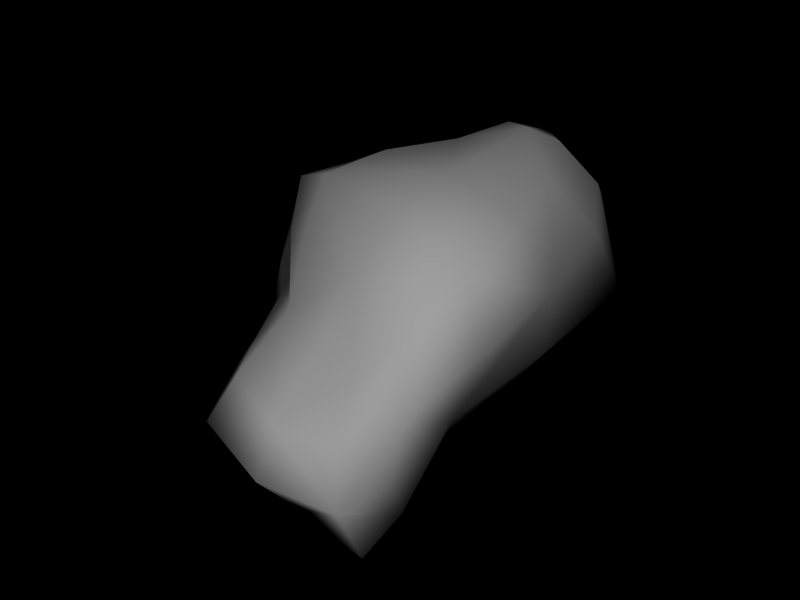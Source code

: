 # Source: asteroid01_007.blend  (saved by Blender 2.49.2; exported with 4.5.12 LTS)
import bpy
from mathutils import Matrix  # noqa: F401  (used for matrix-valued properties, if any)

bpy.ops.wm.read_factory_settings(use_empty=True)
scene = bpy.context.scene
scene.name = 'Scene'

# ---- collections
col_collection_2 = bpy.data.collections.new('Collection 2'); scene.collection.children.link(col_collection_2)

# ---- materials (node trees are filled in below, after node groups)
mat_asteroid_01 = bpy.data.materials.new('asteroid_01')
mat_asteroid_01.alpha_threshold = 0.0
mat_asteroid_01.preview_render_type = 'FLAT'
mat_asteroid_01.diffuse_color = (0.6531, 0.6531, 0.6531, 1.0)
mat_asteroid_01.roughness = 0.5
mat_asteroid_01.specular_intensity = 0.0
mat_asteroid_01.line_color = (0.0, 0.0, 0.0, 1.0)

# ---- material node trees

# ---- world
world_world = bpy.data.worlds.new('World'); scene.world = world_world
world_world.color = (0.0, 0.0, 0.0)
world_world.use_sun_shadow = False
world_world.sun_shadow_jitter_overblur = 0.0
world_world.cycles.sampling_method = 'MANUAL'
world_world.cycles.sample_map_resolution = 256

# ---- meshes
me_cube_002 = bpy.data.meshes.new('Cube.002')
me_cube_002.from_pydata([(1.09, -0.9017, -1.947), (0.7466, 0.8723, -2.0), (-0.8307, -0.04663, -1.397), (-0.8032, 0.9503, -1.947), (-0.9486, 0.8431, 1.709), (1.243, 0.3328, 2.228), (-0.6293, -0.8177, 1.307), (1.179, -1.567, 1.385), (2.829, 0.4536, 0.8751), (1.961, 0.8424, -1.07), (2.603, -2.303, 0.1744), (2.357, -2.02, -1.441), (1.114, -3.016, -0.1014), (1.366, -2.826, -1.398), (-0.16, -2.052, 0.1963), (-0.4876, -1.526, -0.6965), (-1.294, -0.426, 0.4123), (-1.654, -0.03662, -0.5765), (-1.548, 1.185, 0.4783), (-1.774, 1.141, -0.8948), (1.178, 2.765, -1.521), (-0.4007, 2.381, -1.508), (1.866, 3.15, 1.359), (1.12, 3.96, 0.1651), (0.9602, 2.526, 2.198), (-0.4722, 2.908, 0.9101), (-0.09905, 2.668, 1.77), (-0.1594, 3.575, 0.1438), (1.409, -1.829, -1.878), (-0.5252, -0.609, -1.041), (1.267, 0.8067, -1.619), (1.949, -1.435, -1.885), (0.9324, 1.787, -1.975), (-0.469, 1.614, -1.93), (-1.455, 0.1292, -0.9814), (-1.604, 0.979, -1.509), (2.476, 0.1859, 1.87), (2.279, -1.956, 0.9681), (1.116, -2.233, 0.5757), (-0.06539, -1.459, 0.7517), (-0.9556, -0.5503, 0.9307), (-1.358, 1.007, 1.122), (1.158, 1.527, 2.205), (-0.4493, 1.797, 1.647), (2.37, -2.803, -1.659), (1.99, -2.805, -0.2127), (1.829, 2.173, -1.226), (2.46, 2.182, 1.028), (-0.9487, -0.6824, -0.5653), (-0.5767, -1.131, 0.2189), (-1.078, 1.767, -1.166), (-0.9724, 2.122, 0.4799), (0.06828, -0.4337, -1.746), (0.7546, -0.01242, -1.892), (0.1425, 0.9498, -2.135), (-1.044, 0.3951, -1.716), (-1.156, -0.06982, 1.686), (-0.1412, 0.6376, 2.119), (1.241, -0.7882, 2.033), (-0.01719, -1.174, 1.479), (2.901, -1.29, 0.6677), (2.569, 0.7883, -0.2678), (1.996, -0.7228, -1.12), (2.51, -2.395, -0.7207), (0.2915, -2.808, 0.1533), (1.191, -3.39, -0.7312), (0.1453, -2.323, -0.9732), (-0.4539, -2.205, -0.3045), (-1.792, 0.2753, 0.5682), (-1.556, -0.3023, -0.1296), (-2.097, 0.5313, -0.6973), (-1.645, 1.267, -0.2005), (0.3278, 2.781, -1.7), (1.301, 3.569, -0.7648), (-0.3726, 3.089, -0.783), (0.423, 2.834, 2.098), (0.3057, 3.931, 0.2736), (1.332, 2.859, 1.981), (1.634, 3.781, 0.8584), (-0.2301, 3.336, 0.7247), (-0.3117, 2.941, 1.441), (1.359, 1.621, -1.632), (2.011, -2.058, -1.878), (-0.9716, -0.3377, -0.8531), (-1.07, 1.441, -1.563), (1.938, 1.643, 1.897), (1.849, -2.343, 0.4296), (-0.4786, -1.03, 0.6321), (-0.8631, 1.957, 1.09), (0.2309, -1.129, -1.42), (1.427, -0.2361, -1.571), (0.3693, 1.876, -2.088), (-1.845, 0.5868, -1.247), (2.679, -1.139, 1.645), (0.3922, -1.921, 0.7942), (-1.491, 0.1506, 1.186), (0.27, 1.755, 2.079), (2.223, -3.07, -0.9154), (2.447, 3.028, -0.1679), (-0.8494, -1.066, -0.2344), (-0.8099, 2.42, -0.2581), (-0.05651, 0.1356, -1.975), (-0.3804, -0.3835, 1.993), (2.482, -1.174, -0.4153), (0.07708, -3.165, -0.4376), (-2.01, 0.3777, -0.08635), (0.2345, 3.516, -0.9269), (0.4871, 3.828, 1.737)], [], [(0, 53, 90, 31), (0, 31, 82, 28), (0, 28, 89, 52), (0, 52, 101, 53), (1, 32, 81, 30), (1, 30, 90, 53), (1, 53, 101, 54), (1, 54, 91, 32), (2, 55, 101, 52), (2, 52, 89, 29), (2, 29, 83, 34), (2, 34, 92, 55), (3, 33, 91, 54), (3, 54, 101, 55), (3, 55, 92, 35), (3, 35, 84, 33), (4, 57, 96, 43), (4, 43, 88, 41), (4, 41, 95, 56), (4, 56, 102, 57), (5, 36, 85, 42), (5, 42, 96, 57), (5, 57, 102, 58), (5, 58, 93, 36), (6, 59, 102, 56), (6, 56, 95, 40), (6, 40, 87, 39), (6, 39, 94, 59), (7, 37, 93, 58), (7, 58, 102, 59), (7, 59, 94, 38), (7, 38, 86, 37), (8, 61, 98, 47), (8, 47, 85, 36), (8, 36, 93, 60), (8, 60, 103, 61), (9, 30, 81, 46), (9, 46, 98, 61), (9, 61, 103, 62), (9, 62, 90, 30), (10, 63, 103, 60), (10, 60, 93, 37), (10, 37, 86, 45), (10, 45, 97, 63), (11, 31, 90, 62), (11, 62, 103, 63), (11, 63, 97, 44), (11, 44, 82, 31), (12, 65, 97, 45), (12, 45, 86, 38), (12, 38, 94, 64), (12, 64, 104, 65), (13, 28, 82, 44), (13, 44, 97, 65), (13, 65, 104, 66), (13, 66, 89, 28), (14, 67, 104, 64), (14, 64, 94, 39), (14, 39, 87, 49), (14, 49, 99, 67), (15, 29, 89, 66), (15, 66, 104, 67), (15, 67, 99, 48), (15, 48, 83, 29), (16, 69, 99, 49), (16, 49, 87, 40), (16, 40, 95, 68), (16, 68, 105, 69), (17, 34, 83, 48), (17, 48, 99, 69), (17, 69, 105, 70), (17, 70, 92, 34), (18, 71, 105, 68), (18, 68, 95, 41), (18, 41, 88, 51), (18, 51, 100, 71), (19, 35, 92, 70), (19, 70, 105, 71), (19, 71, 100, 50), (19, 50, 84, 35), (20, 73, 98, 46), (20, 46, 81, 32), (20, 32, 91, 72), (20, 72, 106, 73), (21, 74, 106, 72), (21, 72, 91, 33), (21, 33, 84, 50), (21, 50, 100, 74), (22, 78, 107, 77), (22, 77, 85, 47), (22, 47, 98, 78), (23, 73, 106, 76), (23, 76, 107, 78), (23, 78, 98, 73), (24, 77, 107, 75), (24, 75, 96, 42), (24, 42, 85, 77), (25, 80, 107, 79), (25, 79, 100, 51), (25, 51, 88, 80), (26, 43, 96, 75), (26, 75, 107, 80), (26, 80, 88, 43), (27, 79, 107, 76), (27, 76, 106, 74), (27, 74, 100, 79)])
me_cube_002.polygons.foreach_set('use_smooth', [True] * 106)
_uv = me_cube_002.uv_layers.new(name='UVTex')
_uv.uv.foreach_set('vector', [0.7503, 0.2537, 0.5005, 0.2537, 0.5, 0.0, 0.75, 0.0, 0.7503, 0.2537, 0.75, 0.0, 1.0, 0.0, 1.0, 0.2537, 0.7503, 0.2537, 1.0, 0.2537, 1.0, 0.5073, 0.7505, 0.5055, 0.7503, 0.2537, 0.7505, 0.5055, 0.5007, 0.5055, 0.5005, 0.2537, 0.2503, 0.2537, 4.47e-08, 0.2537, 5.96e-08, 0.0, 0.25, 0.0, 0.2503, 0.2537, 0.25, 0.0, 0.5, 0.0, 0.5005, 0.2537, 0.2503, 0.2537, 0.5005, 0.2537, 0.5007, 0.5055, 0.2505, 0.5055, 0.2503, 0.2537, 0.2505, 0.5055, 2.98e-08, 0.5073, 4.47e-08, 0.2537, 0.7503, 0.7537, 0.5005, 0.7537, 0.5007, 0.5055, 0.7505, 0.5055, 0.7503, 0.7537, 0.7505, 0.5055, 1.0, 0.5073, 1.0, 0.7537, 0.7503, 0.7537, 1.0, 0.7537, 1.0, 1.0, 0.75, 1.0, 0.7503, 0.7537, 0.75, 1.0, 0.5, 1.0, 0.5005, 0.7537, 0.2503, 0.7537, 4.47e-08, 0.7537, 2.98e-08, 0.5073, 0.2505, 0.5055, 0.2503, 0.7537, 0.2505, 0.5055, 0.5007, 0.5055, 0.5005, 0.7537, 0.2503, 0.7537, 0.5005, 0.7537, 0.5, 1.0, 0.25, 1.0, 0.2503, 0.7537, 0.25, 1.0, 5.96e-08, 1.0, 4.47e-08, 0.7537, 0.7503, 0.2537, 0.5005, 0.2537, 0.5, 0.0, 0.75, 0.0, 0.7503, 0.2537, 0.75, 0.0, 1.0, 0.0, 1.0, 0.2537, 0.7503, 0.2537, 1.0, 0.2537, 1.0, 0.5055, 0.7505, 0.5055, 0.7503, 0.2537, 0.7505, 0.5055, 0.5007, 0.5055, 0.5005, 0.2537, 0.2503, 0.2537, 5.96e-08, 0.2537, 5.96e-08, 0.0, 0.25, 0.0, 0.2503, 0.2537, 0.25, 0.0, 0.5, 0.0, 0.5005, 0.2537, 0.2503, 0.2537, 0.5005, 0.2537, 0.5007, 0.5055, 0.2505, 0.5055, 0.2503, 0.2537, 0.2505, 0.5055, 5.96e-08, 0.5073, 5.96e-08, 0.2537, 0.7503, 0.7537, 0.5005, 0.7537, 0.5007, 0.5055, 0.7505, 0.5055, 0.7503, 0.7537, 0.7505, 0.5055, 1.0, 0.5055, 1.0, 0.7537, 0.7503, 0.7537, 1.0, 0.7537, 1.0, 1.0, 0.75, 1.0, 0.7503, 0.7537, 0.75, 1.0, 0.5, 1.0, 0.5005, 0.7537, 0.2503, 0.7537, 5.96e-08, 0.7537, 5.96e-08, 0.5073, 0.2505, 0.5055, 0.2503, 0.7537, 0.2505, 0.5055, 0.5007, 0.5055, 0.5005, 0.7537, 0.2503, 0.7537, 0.5005, 0.7537, 0.5, 1.0, 0.25, 1.0, 0.2503, 0.7537, 0.25, 1.0, 5.96e-08, 1.0, 5.96e-08, 0.7537, 0.7503, 0.2537, 0.5005, 0.2537, 0.5, 0.0, 0.75, 0.0, 0.7503, 0.2537, 0.75, 0.0, 1.0, 0.0, 1.0, 0.2537, 0.7503, 0.2537, 1.0, 0.2537, 1.0, 0.5073, 0.7505, 0.5055, 0.7503, 0.2537, 0.7505, 0.5055, 0.5007, 0.5055, 0.5005, 0.2537, 0.2503, 0.2537, 5.96e-08, 0.2537, 5.96e-08, 0.0, 0.25, 0.0, 0.2503, 0.2537, 0.25, 0.0, 0.5, 0.0, 0.5005, 0.2537, 0.2503, 0.2537, 0.5005, 0.2537, 0.5007, 0.5055, 0.2505, 0.5055, 0.2503, 0.2537, 0.2505, 0.5055, 5.96e-08, 0.5073, 5.96e-08, 0.2537, 0.7503, 0.7537, 0.5005, 0.7537, 0.5007, 0.5055, 0.7505, 0.5055, 0.7503, 0.7537, 0.7505, 0.5055, 1.0, 0.5073, 1.0, 0.7537, 0.7503, 0.7537, 1.0, 0.7537, 1.0, 1.0, 0.75, 1.0, 0.7503, 0.7537, 0.75, 1.0, 0.5, 1.0, 0.5005, 0.7537, 0.2503, 0.7537, 5.96e-08, 0.7537, 5.96e-08, 0.5073, 0.2505, 0.5055, 0.2503, 0.7537, 0.2505, 0.5055, 0.5007, 0.5055, 0.5005, 0.7537, 0.2503, 0.7537, 0.5005, 0.7537, 0.5, 1.0, 0.25, 1.0, 0.2503, 0.7537, 0.25, 1.0, 5.96e-08, 1.0, 5.96e-08, 0.7537, 0.7503, 0.2537, 0.5005, 0.2537, 0.5, 0.0, 0.75, 0.0, 0.7503, 0.2537, 0.75, 0.0, 1.0, 0.0, 1.0, 0.2537, 0.7503, 0.2537, 1.0, 0.2537, 1.0, 0.5073, 0.7505, 0.5055, 0.7503, 0.2537, 0.7505, 0.5055, 0.5007, 0.5055, 0.5005, 0.2537, 0.2503, 0.2537, 5.96e-08, 0.2537, 5.96e-08, 0.0, 0.25, 0.0, 0.2503, 0.2537, 0.25, 0.0, 0.5, 0.0, 0.5005, 0.2537, 0.2503, 0.2537, 0.5005, 0.2537, 0.5007, 0.5055, 0.2505, 0.5055, 0.2503, 0.2537, 0.2505, 0.5055, 5.96e-08, 0.5073, 5.96e-08, 0.2537, 0.7503, 0.7537, 0.5005, 0.7537, 0.5007, 0.5055, 0.7505, 0.5055, 0.7503, 0.7537, 0.7505, 0.5055, 1.0, 0.5073, 1.0, 0.7537, 0.7503, 0.7537, 1.0, 0.7537, 1.0, 1.0, 0.75, 1.0, 0.7503, 0.7537, 0.75, 1.0, 0.5, 1.0, 0.5005, 0.7537, 0.2503, 0.7537, 5.96e-08, 0.7537, 5.96e-08, 0.5073, 0.2505, 0.5055, 0.2503, 0.7537, 0.2505, 0.5055, 0.5007, 0.5055, 0.5005, 0.7537, 0.2503, 0.7537, 0.5005, 0.7537, 0.5, 1.0, 0.25, 1.0, 0.2503, 0.7537, 0.25, 1.0, 5.96e-08, 1.0, 5.96e-08, 0.7537, 0.7503, 0.2537, 0.5005, 0.2537, 0.5, 0.0, 0.75, 0.0, 0.7503, 0.2537, 0.75, 0.0, 1.0, 0.0, 1.0, 0.2537, 0.7503, 0.2537, 1.0, 0.2537, 1.0, 0.5055, 0.7505, 0.5055, 0.7503, 0.2537, 0.7505, 0.5055, 0.5007, 0.5055, 0.5005, 0.2537, 0.2503, 0.2537, 5.96e-08, 0.2537, 5.96e-08, 0.0, 0.25, 0.0, 0.2503, 0.2537, 0.25, 0.0, 0.5, 0.0, 0.5005, 0.2537, 0.2503, 0.2537, 0.5005, 0.2537, 0.5007, 0.5055, 0.2505, 0.5055, 0.2503, 0.2537, 0.2505, 0.5055, 5.96e-08, 0.5073, 5.96e-08, 0.2537, 0.7503, 0.7537, 0.5005, 0.7537, 0.5007, 0.5055, 0.7505, 0.5055, 0.7503, 0.7537, 0.7505, 0.5055, 1.0, 0.5055, 1.0, 0.7537, 0.7503, 0.7537, 1.0, 0.7537, 1.0, 1.0, 0.75, 1.0, 0.7503, 0.7537, 0.75, 1.0, 0.5, 1.0, 0.5005, 0.7537, 0.2503, 0.7537, 5.96e-08, 0.7537, 5.96e-08, 0.5073, 0.2505, 0.5055, 0.2503, 0.7537, 0.2505, 0.5055, 0.5007, 0.5055, 0.5005, 0.7537, 0.2503, 0.7537, 0.5005, 0.7537, 0.5, 1.0, 0.25, 1.0, 0.2503, 0.7537, 0.25, 1.0, 5.96e-08, 1.0, 5.96e-08, 0.7537, 0.7503, 0.2537, 0.5409, 0.2748, 0.5, 0.0, 0.75, 0.0, 0.7503, 0.2537, 0.75, 0.0, 1.0, 0.0, 1.0, 0.2537, 0.7503, 0.2537, 1.0, 0.2537, 1.0, 0.5073, 0.7505, 0.5055, 0.7503, 0.2537, 0.7505, 0.5055, 0.5357, 0.5057, 0.5409, 0.2748, 0.7503, 0.7537, 0.5409, 0.7332, 0.5357, 0.5057, 0.7505, 0.5055, 0.7503, 0.7537, 0.7505, 0.5055, 1.0, 0.5073, 1.0, 0.7537, 0.7503, 0.7537, 1.0, 0.7537, 1.0, 1.0, 0.75, 1.0, 0.7503, 0.7537, 0.75, 1.0, 0.5, 1.0, 0.5409, 0.7332, 0.245, 0.1691, 0.3481, 0.2537, 0.2393, 0.506, 0.1396, 0.2537, 0.245, 0.1691, 0.1396, 0.2537, 5.96e-08, 0.0, 0.25, 0.0, 0.245, 0.1691, 0.25, 0.0, 0.5, 0.0, 0.3481, 0.2537, 0.4121, 0.3382, 0.5409, 0.2748, 0.5357, 0.5057, 0.3902, 0.5061, 0.4121, 0.3382, 0.3902, 0.5061, 0.2393, 0.506, 0.3481, 0.2537, 0.4121, 0.3382, 0.3481, 0.2537, 0.5, 0.0, 0.5409, 0.2748, 0.07835, 0.3382, 0.1396, 0.2537, 0.2393, 0.506, 0.09794, 0.5061, 0.07835, 0.3382, 0.09794, 0.5061, 5.96e-08, 0.5073, 5.96e-08, 0.2537, 0.07835, 0.3382, 5.96e-08, 0.2537, 5.96e-08, 0.0, 0.1396, 0.2537, 0.245, 0.8358, 0.1396, 0.7537, 0.2393, 0.506, 0.3481, 0.7537, 0.245, 0.8358, 0.3481, 0.7537, 0.5, 1.0, 0.25, 1.0, 0.245, 0.8358, 0.25, 1.0, 5.96e-08, 1.0, 0.1396, 0.7537, 0.07835, 0.6715, 5.96e-08, 0.7537, 5.96e-08, 0.5073, 0.09794, 0.5061, 0.07835, 0.6715, 0.09794, 0.5061, 0.2393, 0.506, 0.1396, 0.7537, 0.07835, 0.6715, 0.1396, 0.7537, 5.96e-08, 1.0, 5.96e-08, 0.7537, 0.4121, 0.6716, 0.3481, 0.7537, 0.2393, 0.506, 0.3902, 0.5061, 0.4121, 0.6716, 0.3902, 0.5061, 0.5357, 0.5057, 0.5409, 0.7332, 0.4121, 0.6716, 0.5409, 0.7332, 0.5, 1.0, 0.3481, 0.7537])
me_cube_002.materials.append(mat_asteroid_01)
me_cube_002.use_remesh_preserve_volume = False
me_cube_002.use_remesh_preserve_attributes = False
me_cube_002.use_mirror_vertex_groups = False
me_cube_002.update()

# ---- objects
ob_roid01_007 = bpy.data.objects.new('Roid01_007', me_cube_002)

# ---- transforms, parenting, visibility, modifiers, constraints
ob_roid01_007.location = (0.0, 0.0, 0.0)
ob_roid01_007.lock_rotations_4d = False
ob_roid01_007.empty_display_type = 'ARROWS'
ob_roid01_007.lineart.crease_threshold = 0.0

# ---- collection membership
col_collection_2.objects.link(ob_roid01_007)

# ---- scene / render settings (as saved in the file)
scene.frame_start = 1; scene.frame_end = 250; scene.frame_set(17)
scene.render.engine = 'BLENDER_EEVEE_NEXT'
scene.render.image_settings.file_format = 'JPEG'
scene.render.image_settings.color_mode = 'RGB'
scene.render.image_settings.compression = 90
scene.render.resolution_x = 800
scene.render.resolution_y = 600
scene.render.pixel_aspect_x = 100.0
scene.render.pixel_aspect_y = 100.0
scene.render.fps = 25
scene.render.dither_intensity = 0.0
scene.render.use_compositing = False
scene.render.use_sequencer = False
scene.render.bake_margin = 2
scene.render.bake_bias = 0.0
scene.render.use_stamp_time = False
scene.render.use_stamp_date = False
scene.render.use_stamp_frame = False
scene.render.use_stamp_camera = False
scene.render.use_stamp_scene = False
scene.render.use_stamp_filename = False
scene.render.use_stamp_render_time = False
scene.render.stamp_font_size = 0
scene.cycles.use_denoising = False
scene.cycles.samples = 10
scene.cycles.sampling_pattern = 'TABULATED_SOBOL'
scene.cycles.light_sampling_threshold = 0.0
scene.cycles.use_adaptive_sampling = False
scene.cycles.use_light_tree = False
scene.cycles.blur_glossy = 0.0
scene.cycles.volume_bounces = 1
scene.cycles.pixel_filter_type = 'GAUSSIAN'
scene.cycles.sample_clamp_indirect = 0.0
scene.view_settings.view_transform = 'Raw'
bpy.context.view_layer.update()

# ---- added for rendering (the .blend has no active camera and no usable light): camera, sun
cam_auto = bpy.data.cameras.new('AutoCamera')
cam_auto.lens = 50.0
cam_auto.sensor_width = 36.0
cam_auto.clip_end = 1000.0
ob_auto_camera = bpy.data.objects.new('AutoCamera', cam_auto)
scene.collection.objects.link(ob_auto_camera)
ob_auto_camera.location = (9.56237, -10.7078, 7.37529)
ob_auto_camera.rotation_euler = (1.09748, -7.21219e-08, 0.694738)
scene.camera = ob_auto_camera
light_auto_sun = bpy.data.lights.new('AutoSun', 'SUN')
light_auto_sun.energy = 3.0
light_auto_sun.angle = 0.0523599
ob_auto_sun = bpy.data.objects.new('AutoSun', light_auto_sun)
scene.collection.objects.link(ob_auto_sun)
ob_auto_sun.rotation_euler = (0.872665, 0.174533, 0.523599)
bpy.context.view_layer.update()

